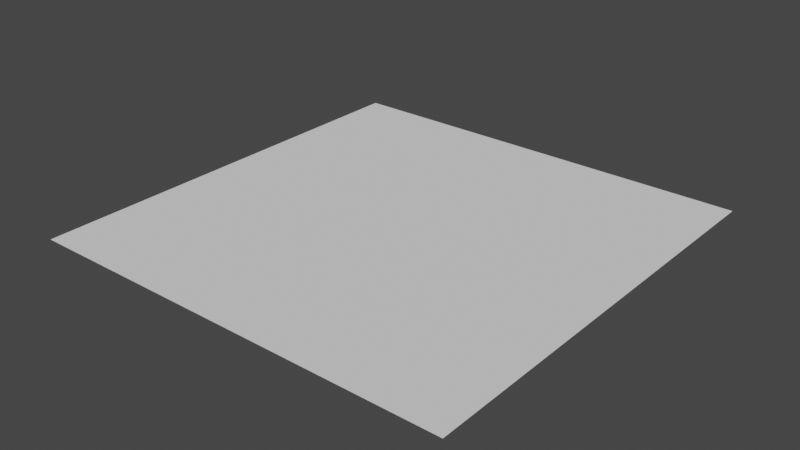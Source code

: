 # Source: dungeon_floor_1.blend  (saved by Blender 3.5.10; exported with 4.5.12 LTS)
import bpy
from mathutils import Matrix  # noqa: F401  (used for matrix-valued properties, if any)

bpy.ops.wm.read_factory_settings(use_empty=True)
scene = bpy.context.scene
scene.name = 'Scene'

# ---- collections
col_collection = bpy.data.collections.new('Collection'); scene.collection.children.link(col_collection)

# ---- world
world_world = bpy.data.worlds.new('World'); scene.world = world_world
world_world.use_nodes = True; world_world.node_tree.nodes.clear()
_N = world_world.node_tree.nodes; _L = world_world.node_tree.links
n0 = _N.new('ShaderNodeOutputWorld'); n0.name = 'World Output'; n0.location = (300, 300)
n1 = _N.new('ShaderNodeBackground'); n1.name = 'Background'; n1.location = (10, 300)
n1.inputs[0].default_value = (0.05088, 0.05088, 0.05088, 1.0)
_L.new(n1.outputs[0], n0.inputs[0])
n0.is_active_output = True
world_world.color = (0.05088, 0.05088, 0.05088)
world_world.use_sun_shadow = False
world_world.sun_shadow_jitter_overblur = 0.0

# ---- meshes
me_plane = bpy.data.meshes.new('Plane')
me_plane.from_pydata([(-2.0, -2.0, 0.0), (-6.239e-07, -2.0, 0.0), (-2.0, 5.96e-07, 0.0), (-6.239e-07, 5.96e-07, 0.0)], [], [(0, 1, 3, 2)])
_uv = me_plane.uv_layers.new(name='UVMap')
_uv.uv.foreach_set('vector', [0.0, 0.0, 1.0, 0.0, 1.0, 1.0, 0.0, 1.0])
me_plane.update()

# ---- objects
ob_plane = bpy.data.objects.new('Plane', me_plane)

# ---- transforms, parenting, visibility, modifiers, constraints
ob_plane.location = (0.0, 0.0, 0.0)
ob_plane.rotation_euler = (0.0, -0.0, 3.142)
ob_plane.scale = (0.5, 0.5, 0.5)

# ---- collection membership
col_collection.objects.link(ob_plane)

# ---- scene / render settings (as saved in the file)
scene.frame_start = 1; scene.frame_end = 250; scene.frame_set(1)
scene.render.engine = 'BLENDER_EEVEE_NEXT'
scene.cycles.sampling_pattern = 'TABULATED_SOBOL'
scene.cycles.use_light_tree = False
scene.view_settings.view_transform = 'Filmic'
bpy.context.view_layer.update()

# ---- added for rendering (the .blend has no active camera and no usable light): camera, sun
cam_auto = bpy.data.cameras.new('AutoCamera')
cam_auto.lens = 50.0
cam_auto.sensor_width = 36.0
cam_auto.clip_end = 1000.0
ob_auto_camera = bpy.data.objects.new('AutoCamera', cam_auto)
scene.collection.objects.link(ob_auto_camera)
ob_auto_camera.location = (1.80847, -1.07016, 1.04677)
ob_auto_camera.rotation_euler = (1.09748, -7.21219e-08, 0.694738)
scene.camera = ob_auto_camera
light_auto_sun = bpy.data.lights.new('AutoSun', 'SUN')
light_auto_sun.energy = 3.0
light_auto_sun.angle = 0.0523599
ob_auto_sun = bpy.data.objects.new('AutoSun', light_auto_sun)
scene.collection.objects.link(ob_auto_sun)
ob_auto_sun.rotation_euler = (0.872665, 0.174533, 0.523599)
bpy.context.view_layer.update()
